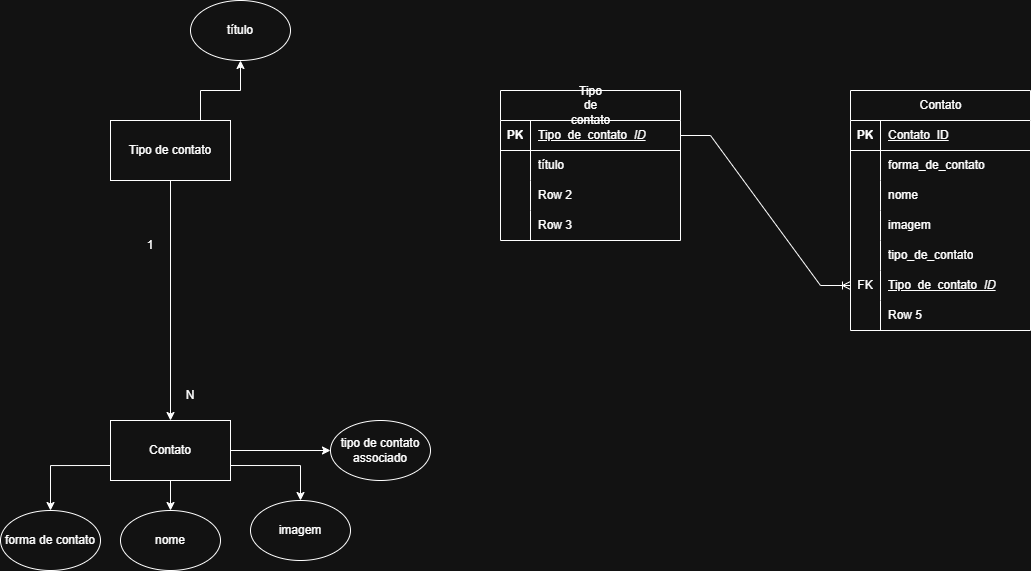

The diagram above was exported from draw.io. Its source (the exported page's mxGraphModel, read from the mxfile embedded in the PNG):
<mxGraphModel dx="1226" dy="600" grid="1" gridSize="10" guides="1" tooltips="1" connect="1" arrows="1" fold="1" page="1" pageScale="1" pageWidth="827" pageHeight="1169" math="0" shadow="0">
  <root>
    <mxCell id="0" />
    <mxCell id="1" parent="0" />
    <mxCell id="jTQJKXNqqW2tUxQgpteh-7" edge="1" parent="1" source="jTQJKXNqqW2tUxQgpteh-2" style="edgeStyle=orthogonalEdgeStyle;rounded=0;orthogonalLoop=1;jettySize=auto;html=1;exitX=0.75;exitY=0;exitDx=0;exitDy=0;entryX=0.5;entryY=1;entryDx=0;entryDy=0;" target="jTQJKXNqqW2tUxQgpteh-5">
      <mxGeometry relative="1" as="geometry" />
    </mxCell>
    <mxCell id="tWA3-3oGTCUM_aqr1T2e-1" edge="1" parent="1" source="jTQJKXNqqW2tUxQgpteh-2" style="edgeStyle=orthogonalEdgeStyle;rounded=0;orthogonalLoop=1;jettySize=auto;html=1;exitX=0.5;exitY=1;exitDx=0;exitDy=0;entryX=0.5;entryY=0;entryDx=0;entryDy=0;" target="jTQJKXNqqW2tUxQgpteh-10">
      <mxGeometry relative="1" as="geometry" />
    </mxCell>
    <mxCell id="jTQJKXNqqW2tUxQgpteh-2" parent="1" style="rounded=0;whiteSpace=wrap;html=1;" value="Tipo de contato" vertex="1">
      <mxGeometry height="60" width="120" x="250" y="170" as="geometry" />
    </mxCell>
    <mxCell id="jTQJKXNqqW2tUxQgpteh-5" parent="1" style="ellipse;whiteSpace=wrap;html=1;" value="título" vertex="1">
      <mxGeometry height="60" width="100" x="330" y="50" as="geometry" />
    </mxCell>
    <mxCell id="jTQJKXNqqW2tUxQgpteh-18" edge="1" parent="1" source="jTQJKXNqqW2tUxQgpteh-10" style="edgeStyle=orthogonalEdgeStyle;rounded=0;orthogonalLoop=1;jettySize=auto;html=1;exitX=0;exitY=0.75;exitDx=0;exitDy=0;entryX=0.5;entryY=0;entryDx=0;entryDy=0;" target="jTQJKXNqqW2tUxQgpteh-14">
      <mxGeometry relative="1" as="geometry" />
    </mxCell>
    <mxCell id="jTQJKXNqqW2tUxQgpteh-19" edge="1" parent="1" source="jTQJKXNqqW2tUxQgpteh-10" style="edgeStyle=orthogonalEdgeStyle;rounded=0;orthogonalLoop=1;jettySize=auto;html=1;exitX=0.5;exitY=1;exitDx=0;exitDy=0;entryX=0.5;entryY=0;entryDx=0;entryDy=0;" target="jTQJKXNqqW2tUxQgpteh-13">
      <mxGeometry relative="1" as="geometry" />
    </mxCell>
    <mxCell id="jTQJKXNqqW2tUxQgpteh-20" edge="1" parent="1" source="jTQJKXNqqW2tUxQgpteh-10" style="edgeStyle=orthogonalEdgeStyle;rounded=0;orthogonalLoop=1;jettySize=auto;html=1;exitX=1;exitY=0.75;exitDx=0;exitDy=0;" target="jTQJKXNqqW2tUxQgpteh-15">
      <mxGeometry relative="1" as="geometry" />
    </mxCell>
    <mxCell id="jTQJKXNqqW2tUxQgpteh-21" edge="1" parent="1" source="jTQJKXNqqW2tUxQgpteh-10" style="edgeStyle=orthogonalEdgeStyle;rounded=0;orthogonalLoop=1;jettySize=auto;html=1;exitX=1;exitY=0.5;exitDx=0;exitDy=0;" target="jTQJKXNqqW2tUxQgpteh-16">
      <mxGeometry relative="1" as="geometry" />
    </mxCell>
    <mxCell id="jTQJKXNqqW2tUxQgpteh-10" parent="1" style="whiteSpace=wrap;html=1;rounded=0;" value="Contato" vertex="1">
      <mxGeometry height="60" width="120" x="250" y="470" as="geometry" />
    </mxCell>
    <mxCell id="jTQJKXNqqW2tUxQgpteh-13" parent="1" style="ellipse;whiteSpace=wrap;html=1;" value="nome" vertex="1">
      <mxGeometry height="60" width="100" x="260" y="560" as="geometry" />
    </mxCell>
    <mxCell id="jTQJKXNqqW2tUxQgpteh-14" parent="1" style="ellipse;whiteSpace=wrap;html=1;" value="forma de contato" vertex="1">
      <mxGeometry height="60" width="100" x="140" y="560" as="geometry" />
    </mxCell>
    <mxCell id="jTQJKXNqqW2tUxQgpteh-15" parent="1" style="ellipse;whiteSpace=wrap;html=1;" value="imagem" vertex="1">
      <mxGeometry height="60" width="100" x="390" y="550" as="geometry" />
    </mxCell>
    <mxCell id="jTQJKXNqqW2tUxQgpteh-16" parent="1" style="ellipse;whiteSpace=wrap;html=1;" value="tipo de contato associado" vertex="1">
      <mxGeometry height="60" width="100" x="470" y="470" as="geometry" />
    </mxCell>
    <mxCell id="jTQJKXNqqW2tUxQgpteh-22" parent="1" style="text;html=1;whiteSpace=wrap;strokeColor=none;fillColor=none;align=center;verticalAlign=middle;rounded=0;" value="1" vertex="1">
      <mxGeometry height="30" width="60" x="260" y="280" as="geometry" />
    </mxCell>
    <mxCell id="jTQJKXNqqW2tUxQgpteh-23" parent="1" style="text;html=1;whiteSpace=wrap;strokeColor=none;fillColor=none;align=center;verticalAlign=middle;rounded=0;" value="N" vertex="1">
      <mxGeometry height="30" width="60" x="300" y="430" as="geometry" />
    </mxCell>
    <mxCell id="tWA3-3oGTCUM_aqr1T2e-2" parent="1" style="shape=table;startSize=30;container=1;collapsible=1;childLayout=tableLayout;fixedRows=1;rowLines=0;fontStyle=1;align=center;resizeLast=1;html=1;" value="&lt;span style=&quot;font-weight: 400; text-wrap-mode: wrap;&quot;&gt;Tipo de contato&lt;/span&gt;" vertex="1">
      <mxGeometry height="150" width="180" x="640" y="140" as="geometry" />
    </mxCell>
    <mxCell id="tWA3-3oGTCUM_aqr1T2e-3" parent="tWA3-3oGTCUM_aqr1T2e-2" style="shape=tableRow;horizontal=0;startSize=0;swimlaneHead=0;swimlaneBody=0;fillColor=none;collapsible=0;dropTarget=0;points=[[0,0.5],[1,0.5]];portConstraint=eastwest;top=0;left=0;right=0;bottom=1;" value="" vertex="1">
      <mxGeometry height="30" width="180" y="30" as="geometry" />
    </mxCell>
    <mxCell id="tWA3-3oGTCUM_aqr1T2e-4" parent="tWA3-3oGTCUM_aqr1T2e-3" style="shape=partialRectangle;connectable=0;fillColor=none;top=0;left=0;bottom=0;right=0;fontStyle=1;overflow=hidden;whiteSpace=wrap;html=1;" value="PK" vertex="1">
      <mxGeometry height="30" width="30" as="geometry">
        <mxRectangle height="30" width="30" as="alternateBounds" />
      </mxGeometry>
    </mxCell>
    <mxCell id="tWA3-3oGTCUM_aqr1T2e-5" parent="tWA3-3oGTCUM_aqr1T2e-3" style="shape=partialRectangle;connectable=0;fillColor=none;top=0;left=0;bottom=0;right=0;align=left;spacingLeft=6;fontStyle=5;overflow=hidden;whiteSpace=wrap;html=1;" value="&lt;span style=&quot;font-weight: 400; text-align: center;&quot;&gt;Tipo_de_contato_&lt;i&gt;ID&lt;/i&gt;&lt;/span&gt;" vertex="1">
      <mxGeometry height="30" width="150" x="30" as="geometry">
        <mxRectangle height="30" width="150" as="alternateBounds" />
      </mxGeometry>
    </mxCell>
    <mxCell id="tWA3-3oGTCUM_aqr1T2e-6" parent="tWA3-3oGTCUM_aqr1T2e-2" style="shape=tableRow;horizontal=0;startSize=0;swimlaneHead=0;swimlaneBody=0;fillColor=none;collapsible=0;dropTarget=0;points=[[0,0.5],[1,0.5]];portConstraint=eastwest;top=0;left=0;right=0;bottom=0;" value="" vertex="1">
      <mxGeometry height="30" width="180" y="60" as="geometry" />
    </mxCell>
    <mxCell id="tWA3-3oGTCUM_aqr1T2e-7" parent="tWA3-3oGTCUM_aqr1T2e-6" style="shape=partialRectangle;connectable=0;fillColor=none;top=0;left=0;bottom=0;right=0;editable=1;overflow=hidden;whiteSpace=wrap;html=1;" value="" vertex="1">
      <mxGeometry height="30" width="30" as="geometry">
        <mxRectangle height="30" width="30" as="alternateBounds" />
      </mxGeometry>
    </mxCell>
    <mxCell id="tWA3-3oGTCUM_aqr1T2e-8" parent="tWA3-3oGTCUM_aqr1T2e-6" style="shape=partialRectangle;connectable=0;fillColor=none;top=0;left=0;bottom=0;right=0;align=left;spacingLeft=6;overflow=hidden;whiteSpace=wrap;html=1;" value="&lt;span style=&quot;text-align: center;&quot;&gt;título&lt;/span&gt;" vertex="1">
      <mxGeometry height="30" width="150" x="30" as="geometry">
        <mxRectangle height="30" width="150" as="alternateBounds" />
      </mxGeometry>
    </mxCell>
    <mxCell id="tWA3-3oGTCUM_aqr1T2e-9" parent="tWA3-3oGTCUM_aqr1T2e-2" style="shape=tableRow;horizontal=0;startSize=0;swimlaneHead=0;swimlaneBody=0;fillColor=none;collapsible=0;dropTarget=0;points=[[0,0.5],[1,0.5]];portConstraint=eastwest;top=0;left=0;right=0;bottom=0;" value="" vertex="1">
      <mxGeometry height="30" width="180" y="90" as="geometry" />
    </mxCell>
    <mxCell id="tWA3-3oGTCUM_aqr1T2e-10" parent="tWA3-3oGTCUM_aqr1T2e-9" style="shape=partialRectangle;connectable=0;fillColor=none;top=0;left=0;bottom=0;right=0;editable=1;overflow=hidden;whiteSpace=wrap;html=1;" value="" vertex="1">
      <mxGeometry height="30" width="30" as="geometry">
        <mxRectangle height="30" width="30" as="alternateBounds" />
      </mxGeometry>
    </mxCell>
    <mxCell id="tWA3-3oGTCUM_aqr1T2e-11" parent="tWA3-3oGTCUM_aqr1T2e-9" style="shape=partialRectangle;connectable=0;fillColor=none;top=0;left=0;bottom=0;right=0;align=left;spacingLeft=6;overflow=hidden;whiteSpace=wrap;html=1;" value="Row 2" vertex="1">
      <mxGeometry height="30" width="150" x="30" as="geometry">
        <mxRectangle height="30" width="150" as="alternateBounds" />
      </mxGeometry>
    </mxCell>
    <mxCell id="tWA3-3oGTCUM_aqr1T2e-12" parent="tWA3-3oGTCUM_aqr1T2e-2" style="shape=tableRow;horizontal=0;startSize=0;swimlaneHead=0;swimlaneBody=0;fillColor=none;collapsible=0;dropTarget=0;points=[[0,0.5],[1,0.5]];portConstraint=eastwest;top=0;left=0;right=0;bottom=0;" value="" vertex="1">
      <mxGeometry height="30" width="180" y="120" as="geometry" />
    </mxCell>
    <mxCell id="tWA3-3oGTCUM_aqr1T2e-13" parent="tWA3-3oGTCUM_aqr1T2e-12" style="shape=partialRectangle;connectable=0;fillColor=none;top=0;left=0;bottom=0;right=0;editable=1;overflow=hidden;whiteSpace=wrap;html=1;" value="" vertex="1">
      <mxGeometry height="30" width="30" as="geometry">
        <mxRectangle height="30" width="30" as="alternateBounds" />
      </mxGeometry>
    </mxCell>
    <mxCell id="tWA3-3oGTCUM_aqr1T2e-14" parent="tWA3-3oGTCUM_aqr1T2e-12" style="shape=partialRectangle;connectable=0;fillColor=none;top=0;left=0;bottom=0;right=0;align=left;spacingLeft=6;overflow=hidden;whiteSpace=wrap;html=1;" value="Row 3" vertex="1">
      <mxGeometry height="30" width="150" x="30" as="geometry">
        <mxRectangle height="30" width="150" as="alternateBounds" />
      </mxGeometry>
    </mxCell>
    <mxCell id="tWA3-3oGTCUM_aqr1T2e-15" parent="1" style="shape=table;startSize=30;container=1;collapsible=1;childLayout=tableLayout;fixedRows=1;rowLines=0;fontStyle=1;align=center;resizeLast=1;html=1;" value="&lt;span style=&quot;font-weight: 400; text-wrap-mode: wrap;&quot;&gt;Contato&lt;/span&gt;" vertex="1">
      <mxGeometry height="240" width="180" x="990" y="140" as="geometry" />
    </mxCell>
    <mxCell id="tWA3-3oGTCUM_aqr1T2e-16" parent="tWA3-3oGTCUM_aqr1T2e-15" style="shape=tableRow;horizontal=0;startSize=0;swimlaneHead=0;swimlaneBody=0;fillColor=none;collapsible=0;dropTarget=0;points=[[0,0.5],[1,0.5]];portConstraint=eastwest;top=0;left=0;right=0;bottom=1;" value="" vertex="1">
      <mxGeometry height="30" width="180" y="30" as="geometry" />
    </mxCell>
    <mxCell id="tWA3-3oGTCUM_aqr1T2e-17" parent="tWA3-3oGTCUM_aqr1T2e-16" style="shape=partialRectangle;connectable=0;fillColor=none;top=0;left=0;bottom=0;right=0;fontStyle=1;overflow=hidden;whiteSpace=wrap;html=1;" value="PK" vertex="1">
      <mxGeometry height="30" width="30" as="geometry">
        <mxRectangle height="30" width="30" as="alternateBounds" />
      </mxGeometry>
    </mxCell>
    <mxCell id="tWA3-3oGTCUM_aqr1T2e-18" parent="tWA3-3oGTCUM_aqr1T2e-16" style="shape=partialRectangle;connectable=0;fillColor=none;top=0;left=0;bottom=0;right=0;align=left;spacingLeft=6;fontStyle=5;overflow=hidden;whiteSpace=wrap;html=1;" value="&lt;span style=&quot;font-weight: 400; text-align: center;&quot;&gt;Contato_ID&lt;/span&gt;" vertex="1">
      <mxGeometry height="30" width="150" x="30" as="geometry">
        <mxRectangle height="30" width="150" as="alternateBounds" />
      </mxGeometry>
    </mxCell>
    <mxCell id="tWA3-3oGTCUM_aqr1T2e-19" parent="tWA3-3oGTCUM_aqr1T2e-15" style="shape=tableRow;horizontal=0;startSize=0;swimlaneHead=0;swimlaneBody=0;fillColor=none;collapsible=0;dropTarget=0;points=[[0,0.5],[1,0.5]];portConstraint=eastwest;top=0;left=0;right=0;bottom=0;" value="" vertex="1">
      <mxGeometry height="30" width="180" y="60" as="geometry" />
    </mxCell>
    <mxCell id="tWA3-3oGTCUM_aqr1T2e-20" parent="tWA3-3oGTCUM_aqr1T2e-19" style="shape=partialRectangle;connectable=0;fillColor=none;top=0;left=0;bottom=0;right=0;editable=1;overflow=hidden;whiteSpace=wrap;html=1;" value="" vertex="1">
      <mxGeometry height="30" width="30" as="geometry">
        <mxRectangle height="30" width="30" as="alternateBounds" />
      </mxGeometry>
    </mxCell>
    <mxCell id="tWA3-3oGTCUM_aqr1T2e-21" parent="tWA3-3oGTCUM_aqr1T2e-19" style="shape=partialRectangle;connectable=0;fillColor=none;top=0;left=0;bottom=0;right=0;align=left;spacingLeft=6;overflow=hidden;whiteSpace=wrap;html=1;" value="&lt;span style=&quot;text-align: center;&quot;&gt;forma_de_contato&lt;/span&gt;" vertex="1">
      <mxGeometry height="30" width="150" x="30" as="geometry">
        <mxRectangle height="30" width="150" as="alternateBounds" />
      </mxGeometry>
    </mxCell>
    <mxCell id="tWA3-3oGTCUM_aqr1T2e-22" parent="tWA3-3oGTCUM_aqr1T2e-15" style="shape=tableRow;horizontal=0;startSize=0;swimlaneHead=0;swimlaneBody=0;fillColor=none;collapsible=0;dropTarget=0;points=[[0,0.5],[1,0.5]];portConstraint=eastwest;top=0;left=0;right=0;bottom=0;" value="" vertex="1">
      <mxGeometry height="30" width="180" y="90" as="geometry" />
    </mxCell>
    <mxCell id="tWA3-3oGTCUM_aqr1T2e-23" parent="tWA3-3oGTCUM_aqr1T2e-22" style="shape=partialRectangle;connectable=0;fillColor=none;top=0;left=0;bottom=0;right=0;editable=1;overflow=hidden;whiteSpace=wrap;html=1;" value="" vertex="1">
      <mxGeometry height="30" width="30" as="geometry">
        <mxRectangle height="30" width="30" as="alternateBounds" />
      </mxGeometry>
    </mxCell>
    <mxCell id="tWA3-3oGTCUM_aqr1T2e-24" parent="tWA3-3oGTCUM_aqr1T2e-22" style="shape=partialRectangle;connectable=0;fillColor=none;top=0;left=0;bottom=0;right=0;align=left;spacingLeft=6;overflow=hidden;whiteSpace=wrap;html=1;" value="&lt;span style=&quot;text-align: center;&quot;&gt;nome&lt;/span&gt;" vertex="1">
      <mxGeometry height="30" width="150" x="30" as="geometry">
        <mxRectangle height="30" width="150" as="alternateBounds" />
      </mxGeometry>
    </mxCell>
    <mxCell id="tWA3-3oGTCUM_aqr1T2e-25" parent="tWA3-3oGTCUM_aqr1T2e-15" style="shape=tableRow;horizontal=0;startSize=0;swimlaneHead=0;swimlaneBody=0;fillColor=none;collapsible=0;dropTarget=0;points=[[0,0.5],[1,0.5]];portConstraint=eastwest;top=0;left=0;right=0;bottom=0;" value="" vertex="1">
      <mxGeometry height="30" width="180" y="120" as="geometry" />
    </mxCell>
    <mxCell id="tWA3-3oGTCUM_aqr1T2e-26" parent="tWA3-3oGTCUM_aqr1T2e-25" style="shape=partialRectangle;connectable=0;fillColor=none;top=0;left=0;bottom=0;right=0;editable=1;overflow=hidden;whiteSpace=wrap;html=1;" value="" vertex="1">
      <mxGeometry height="30" width="30" as="geometry">
        <mxRectangle height="30" width="30" as="alternateBounds" />
      </mxGeometry>
    </mxCell>
    <mxCell id="tWA3-3oGTCUM_aqr1T2e-27" parent="tWA3-3oGTCUM_aqr1T2e-25" style="shape=partialRectangle;connectable=0;fillColor=none;top=0;left=0;bottom=0;right=0;align=left;spacingLeft=6;overflow=hidden;whiteSpace=wrap;html=1;" value="&lt;span style=&quot;text-align: center;&quot;&gt;imagem&lt;/span&gt;" vertex="1">
      <mxGeometry height="30" width="150" x="30" as="geometry">
        <mxRectangle height="30" width="150" as="alternateBounds" />
      </mxGeometry>
    </mxCell>
    <mxCell id="tWA3-3oGTCUM_aqr1T2e-37" parent="tWA3-3oGTCUM_aqr1T2e-15" style="shape=tableRow;horizontal=0;startSize=0;swimlaneHead=0;swimlaneBody=0;fillColor=none;collapsible=0;dropTarget=0;points=[[0,0.5],[1,0.5]];portConstraint=eastwest;top=0;left=0;right=0;bottom=0;" value="" vertex="1">
      <mxGeometry height="30" width="180" y="150" as="geometry" />
    </mxCell>
    <mxCell id="tWA3-3oGTCUM_aqr1T2e-38" parent="tWA3-3oGTCUM_aqr1T2e-37" style="shape=partialRectangle;connectable=0;fillColor=none;top=0;left=0;bottom=0;right=0;editable=1;overflow=hidden;whiteSpace=wrap;html=1;" value="" vertex="1">
      <mxGeometry height="30" width="30" as="geometry">
        <mxRectangle height="30" width="30" as="alternateBounds" />
      </mxGeometry>
    </mxCell>
    <mxCell id="tWA3-3oGTCUM_aqr1T2e-39" parent="tWA3-3oGTCUM_aqr1T2e-37" style="shape=partialRectangle;connectable=0;fillColor=none;top=0;left=0;bottom=0;right=0;align=left;spacingLeft=6;overflow=hidden;whiteSpace=wrap;html=1;" value="&lt;span style=&quot;text-align: center;&quot;&gt;tipo_de_contato&lt;/span&gt;" vertex="1">
      <mxGeometry height="30" width="150" x="30" as="geometry">
        <mxRectangle height="30" width="150" as="alternateBounds" />
      </mxGeometry>
    </mxCell>
    <mxCell id="tWA3-3oGTCUM_aqr1T2e-40" parent="tWA3-3oGTCUM_aqr1T2e-15" style="shape=tableRow;horizontal=0;startSize=0;swimlaneHead=0;swimlaneBody=0;fillColor=none;collapsible=0;dropTarget=0;points=[[0,0.5],[1,0.5]];portConstraint=eastwest;top=0;left=0;right=0;bottom=0;" value="" vertex="1">
      <mxGeometry height="30" width="180" y="180" as="geometry" />
    </mxCell>
    <mxCell id="tWA3-3oGTCUM_aqr1T2e-41" parent="tWA3-3oGTCUM_aqr1T2e-40" style="shape=partialRectangle;connectable=0;fillColor=none;top=0;left=0;bottom=0;right=0;editable=1;overflow=hidden;whiteSpace=wrap;html=1;" value="FK" vertex="1">
      <mxGeometry height="30" width="30" as="geometry">
        <mxRectangle height="30" width="30" as="alternateBounds" />
      </mxGeometry>
    </mxCell>
    <mxCell id="tWA3-3oGTCUM_aqr1T2e-42" parent="tWA3-3oGTCUM_aqr1T2e-40" style="shape=partialRectangle;connectable=0;fillColor=none;top=0;left=0;bottom=0;right=0;align=left;spacingLeft=6;overflow=hidden;whiteSpace=wrap;html=1;" value="&lt;span style=&quot;text-decoration-line: underline; text-align: center;&quot;&gt;Tipo_de_contato_&lt;/span&gt;&lt;i style=&quot;text-decoration-line: underline; text-align: center;&quot;&gt;ID&lt;/i&gt;" vertex="1">
      <mxGeometry height="30" width="150" x="30" as="geometry">
        <mxRectangle height="30" width="150" as="alternateBounds" />
      </mxGeometry>
    </mxCell>
    <mxCell id="tWA3-3oGTCUM_aqr1T2e-43" parent="tWA3-3oGTCUM_aqr1T2e-15" style="shape=tableRow;horizontal=0;startSize=0;swimlaneHead=0;swimlaneBody=0;fillColor=none;collapsible=0;dropTarget=0;points=[[0,0.5],[1,0.5]];portConstraint=eastwest;top=0;left=0;right=0;bottom=0;" value="" vertex="1">
      <mxGeometry height="30" width="180" y="210" as="geometry" />
    </mxCell>
    <mxCell id="tWA3-3oGTCUM_aqr1T2e-44" parent="tWA3-3oGTCUM_aqr1T2e-43" style="shape=partialRectangle;connectable=0;fillColor=none;top=0;left=0;bottom=0;right=0;editable=1;overflow=hidden;whiteSpace=wrap;html=1;" value="" vertex="1">
      <mxGeometry height="30" width="30" as="geometry">
        <mxRectangle height="30" width="30" as="alternateBounds" />
      </mxGeometry>
    </mxCell>
    <mxCell id="tWA3-3oGTCUM_aqr1T2e-45" parent="tWA3-3oGTCUM_aqr1T2e-43" style="shape=partialRectangle;connectable=0;fillColor=none;top=0;left=0;bottom=0;right=0;align=left;spacingLeft=6;overflow=hidden;whiteSpace=wrap;html=1;" value="Row 5" vertex="1">
      <mxGeometry height="30" width="150" x="30" as="geometry">
        <mxRectangle height="30" width="150" as="alternateBounds" />
      </mxGeometry>
    </mxCell>
    <mxCell id="tWA3-3oGTCUM_aqr1T2e-34" parent="1" style="shape=tableRow;horizontal=0;startSize=0;swimlaneHead=0;swimlaneBody=0;fillColor=none;collapsible=0;dropTarget=0;points=[[0,0.5],[1,0.5]];portConstraint=eastwest;top=0;left=0;right=0;bottom=0;" value="" vertex="1">
      <mxGeometry height="30" width="180" x="800" y="530" as="geometry" />
    </mxCell>
    <mxCell id="tWA3-3oGTCUM_aqr1T2e-46" edge="1" parent="1" source="tWA3-3oGTCUM_aqr1T2e-3" style="edgeStyle=entityRelationEdgeStyle;fontSize=12;html=1;endArrow=ERoneToMany;rounded=0;exitX=1;exitY=0.5;exitDx=0;exitDy=0;entryX=0;entryY=0.5;entryDx=0;entryDy=0;" target="tWA3-3oGTCUM_aqr1T2e-40" value="">
      <mxGeometry height="100" relative="1" width="100" as="geometry">
        <mxPoint x="860" y="310" as="sourcePoint" />
        <mxPoint x="960" y="210" as="targetPoint" />
      </mxGeometry>
    </mxCell>
  </root>
</mxGraphModel>